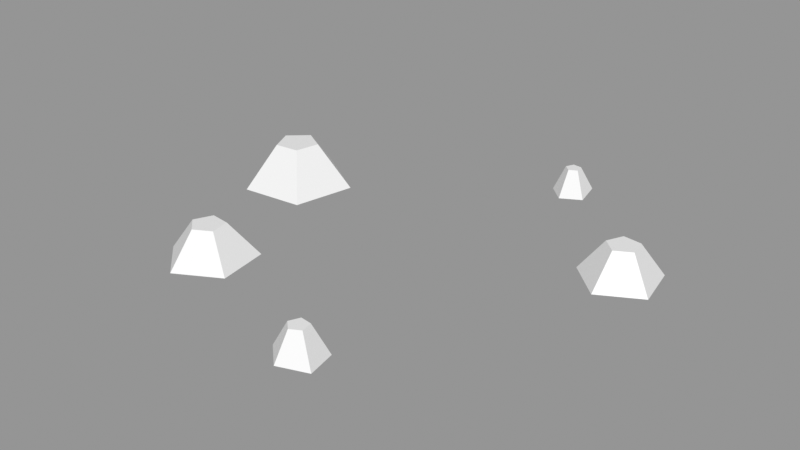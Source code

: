 # Source: Rocks_Round_s_2C_03.blend  (saved by Blender 3.0.42; exported with 4.5.12 LTS)
import bpy
from mathutils import Matrix  # noqa: F401  (used for matrix-valued properties, if any)

bpy.ops.wm.read_factory_settings(use_empty=True)
scene = bpy.context.scene
scene.name = 'Scene'

# ---- images (referenced by path relative to the original .blend; pixels are not part of the script)
import os
ASSET_DIR = os.environ.get("B2B_ASSET_DIR", "")  # directory of the original .blend (textures are referenced by path, not embedded)
HERE = os.path.dirname(os.path.abspath(__file__))  # packed textures are extracted next to this script under _unpacked/

def load_image(name, relpath, width, height, colorspace="sRGB"):
    """Load a texture the original file referenced (path relative to the .blend, or extracted next to this script)."""
    p = next((c for c in (os.path.join(HERE, relpath), os.path.join(ASSET_DIR, relpath)) if relpath and os.path.exists(c)), "")
    if p:
        img = bpy.data.images.load(p, check_existing=True)
        img.name = name
    else:  # same state as the original file: an image datablock whose file is absent (Cycles renders it pink)
        img = bpy.data.images.new(name, width, height)
        img.source = "FILE"
        img.filepath = "//" + (relpath or name)
    img.colorspace_settings.name = colorspace
    return img
img_rocks_texture_atlas_1024x1024_png = load_image('Rocks_Texture_Atlas_1024x1024.png', 'Rocks_Texture_Atlas_1024x1024.png', 1024, 1024, 'sRGB')

# ---- materials (node trees are filled in below, after node groups)
mat_rocks_088 = bpy.data.materials.new('Rocks.088')
mat_rocks_088.use_transparent_shadow = False
mat_rocks_088.diffuse_color = (1.0, 1.0, 1.0, 1.0)
mat_rocks_088.roughness = 0.69
mat_rocks_088.specular_intensity = 0.0
mat_material_078 = bpy.data.materials.new('Material.078')
mat_material_078.use_transparent_shadow = False
mat_material_078.roughness = 0.5

# ---- material node trees
mat_rocks_088.use_nodes = True; mat_rocks_088.node_tree.nodes.clear()
_N = mat_rocks_088.node_tree.nodes; _L = mat_rocks_088.node_tree.links
n0 = _N.new('ShaderNodeBsdfPrincipled'); n0.name = 'Principled BSDF'; n0.location = (10, 300)
n0.distribution = 'GGX'
n0.subsurface_method = 'RANDOM_WALK_SKIN'
n0.inputs[2].default_value = 0.69
n0.inputs[3].default_value = 1.45
n0.inputs[4].default_value = 0.0
n0.inputs[13].default_value = 0.0
n1 = _N.new('ShaderNodeOutputMaterial'); n1.name = 'Material Output'; n1.location = (300, 300)
n2 = _N.new('ShaderNodeNormalMap'); n2.name = 'Normal Map'; n2.location = (-300, -300)
n2.label = 'Normal/Map'
n3 = _N.new('ShaderNodeTexImage'); n3.name = 'Image Texture'; n3.location = (-300, 600)
n3.image = img_rocks_texture_atlas_1024x1024_png
_L.new(n0.outputs[0], n1.inputs[0])
_L.new(n2.outputs[0], n0.inputs[5])
_L.new(n3.outputs[0], n0.inputs[0])
n1.is_active_output = True
mat_material_078.use_nodes = True; mat_material_078.node_tree.nodes.clear()
_N = mat_material_078.node_tree.nodes; _L = mat_material_078.node_tree.links
n0 = _N.new('ShaderNodeBsdfPrincipled'); n0.name = 'Principled BSDF'; n0.location = (10, 300)
n0.distribution = 'GGX'
n0.subsurface_method = 'RANDOM_WALK_SKIN'
n0.inputs[3].default_value = 1.45
n0.inputs[27].default_value = (0.0, 0.0, 0.0, 1.0)
n0.inputs[28].default_value = 1.0
n1 = _N.new('ShaderNodeOutputMaterial'); n1.name = 'Material Output'; n1.location = (300, 300)
n2 = _N.new('ShaderNodeNormalMap'); n2.name = 'Normal Map'; n2.location = (-300, -300)
n2.label = 'Normal/Map'
n2.inputs[0].default_value = 0.0
_L.new(n0.outputs[0], n1.inputs[0])
_L.new(n2.outputs[0], n0.inputs[5])
n1.is_active_output = True

# ---- meshes
me_rocks_round_s_2c_03_003 = bpy.data.meshes.new('Rocks_Round_s_2C_03.003')
me_rocks_round_s_2c_03_003.from_pydata([(0.275, -0.09792, 0.7907), (0.2469, -0.09792, 0.6463), (0.101, -0.09792, 0.6284), (0.03882, -0.08029, 0.7617), (0.1464, -0.08029, 0.8619), (0.2061, 0.05231, 0.7586), (0.1951, 0.05231, 0.7019), (0.1378, 0.05231, 0.6948), (0.1134, 0.05231, 0.7472), (0.1556, 0.05231, 0.7866), (-0.7962, -0.1019, -0.221), (-0.7275, -0.1019, -0.5416), (-1.011, -0.07874, -0.706), (-1.255, -0.1019, -0.487), (-1.122, -0.1019, -0.1873), (-0.9093, 0.1201, -0.347), (-0.8823, 0.1201, -0.473), (-0.9937, 0.1201, -0.5375), (-1.09, 0.1201, -0.4515), (-1.037, 0.1201, -0.3338), (0.8126, 0.08514, -0.4942), (0.7446, 0.08514, -0.5575), (0.7839, 0.08514, -0.6417), (0.8761, 0.08514, -0.6304), (0.8938, 0.08514, -0.5392), (0.7977, -0.08026, -0.3729), (0.6247, -0.08026, -0.5342), (0.7247, -0.08026, -0.7486), (0.9594, -0.08026, -0.7198), (1.005, -0.08026, -0.4876), (0.2722, -0.09422, -1.164), (0.2537, -0.07932, -1.285), (0.1326, -0.09422, -1.293), (0.08279, -0.09422, -1.187), (0.169, -0.09422, -1.106), (0.2169, 0.04257, -1.189), (0.2082, 0.04257, -1.235), (0.1621, 0.04257, -1.24), (0.1425, 0.04257, -1.198), (0.1764, 0.04257, -1.167), (-0.4968, -0.08139, 0.5278), (-0.536, -0.08139, 0.2714), (-0.7927, -0.08139, 0.2529), (-0.8981, -0.08139, 0.4791), (-0.7156, -0.08139, 0.6494), (-0.6141, 0.0888, 0.4739), (-0.6325, 0.0888, 0.3772), (-0.7302, 0.0888, 0.3657), (-0.7716, 0.0888, 0.4546), (-0.6999, 0.0888, 0.5214)], [], [(0, 5, 9, 4), (3, 8, 7, 2), (1, 6, 5, 0), (4, 9, 8, 3), (2, 7, 6, 1), (10, 15, 19, 14), (13, 18, 17, 12), (11, 16, 15, 10), (14, 19, 18, 13), (12, 17, 16, 11), (27, 22, 23, 28), (28, 23, 24, 29), (26, 21, 22, 27), (25, 20, 21, 26), (29, 24, 20, 25), (30, 35, 39, 34), (33, 38, 37, 32), (31, 36, 35, 30), (34, 39, 38, 33), (32, 37, 36, 31), (40, 45, 49, 44), (43, 48, 47, 42), (41, 46, 45, 40), (44, 49, 48, 43), (42, 47, 46, 41), (7, 8, 9), (15, 16, 17), (22, 20, 24, 23), (7, 9, 5, 6), (22, 21, 20), (19, 15, 17, 18), (37, 38, 39), (37, 39, 35, 36), (47, 48, 49), (47, 49, 45, 46), (41, 40, 44, 43), (42, 41, 43), (11, 10, 14, 13), (12, 11, 13), (33, 32, 30, 34), (31, 30, 32), (29, 25, 26, 27), (27, 28, 29), (3, 2, 0, 4), (1, 0, 2)])
me_rocks_round_s_2c_03_003.polygons.foreach_set('use_smooth', [True] * 45)
me_rocks_round_s_2c_03_003.polygons.foreach_set('material_index', [1, 1, 1, 1, 1, 1, 1, 1, 1, 1, 1, 1, 1, 1, 1, 1, 1, 1, 1, 1, 1, 1, 1, 1, 1, 1, 1, 1, 1, 1, 1, 1, 1, 1, 1, 1, 1, 1, 1, 1, 1, 1, 1, 1, 1])
_k = set([(0, 1), (0, 2), (0, 4), (0, 5), (1, 2), (1, 6), (2, 3), (2, 7), (3, 4), (3, 8), (4, 9), (5, 6), (5, 9), (6, 7), (7, 8), (8, 9), (10, 11), (10, 14), (10, 15), (11, 12), (11, 13), (11, 16), (12, 13), (12, 17), (13, 14), (13, 18), (14, 19), (15, 16), (15, 19), (16, 17), (17, 18), (18, 19), (20, 21), (20, 24), (20, 25), (21, 22), (21, 26), (22, 23), (22, 27), (23, 24), (23, 28), (24, 29), (25, 26), (25, 29), (26, 27), (27, 28), (28, 29), (30, 31), (30, 32), (30, 34), (30, 35), (31, 32), (31, 36), (32, 33), (32, 37), (33, 34), (33, 38), (34, 39), (35, 36), (35, 39), (36, 37), (37, 38), (38, 39), (40, 41), (40, 44), (40, 45), (41, 42), (41, 46), (42, 43), (42, 47), (43, 44), (43, 48), (44, 49), (45, 46), (45, 49), (46, 47), (47, 48), (48, 49)])
me_rocks_round_s_2c_03_003.attributes.new('sharp_edge', 'BOOLEAN', 'EDGE').data.foreach_set('value', [ (min(e.vertices), max(e.vertices)) in _k for e in me_rocks_round_s_2c_03_003.edges])
_uv = me_rocks_round_s_2c_03_003.uv_layers.new(name='UVMap')
_uv.uv.foreach_set('vector', [14.81, 2.946, 14.66, 2.799, 14.65, 2.75, 14.81, 2.647, 14.53, 2.571, 14.6, 2.743, 14.57, 2.787, 14.36, 2.798, 14.53, 3.021, 14.61, 2.825, 14.66, 2.799, 14.81, 2.946, 14.81, 2.647, 14.65, 2.75, 14.6, 2.743, 14.53, 2.571, 14.36, 2.798, 14.57, 2.787, 14.61, 2.825, 14.53, 3.021, 14.92, 3.418, 14.98, 3.259, 15.03, 3.232, 15.16, 3.341, 15.16, 3.078, 15.02, 3.172, 14.97, 3.165, 14.91, 3.022, 14.77, 3.222, 14.93, 3.214, 14.98, 3.259, 14.92, 3.418, 15.16, 3.341, 15.03, 3.232, 15.02, 3.172, 15.16, 3.078, 14.91, 3.022, 14.97, 3.165, 14.93, 3.214, 14.77, 3.222, 14.95, 2.571, 14.99, 2.716, 14.96, 2.763, 14.81, 2.754, 14.81, 2.754, 14.96, 2.763, 15.0, 2.798, 14.95, 2.938, 15.17, 2.64, 15.04, 2.721, 14.99, 2.716, 14.95, 2.571, 15.17, 2.867, 15.05, 2.772, 15.04, 2.721, 15.17, 2.64, 14.95, 2.938, 15.0, 2.798, 15.05, 2.772, 15.17, 2.867, 15.3, 3.022, 15.35, 3.179, 15.34, 3.214, 15.17, 3.201, 15.29, 3.392, 15.36, 3.239, 15.39, 3.222, 15.51, 3.341, 15.51, 3.103, 15.39, 3.191, 15.35, 3.179, 15.3, 3.022, 15.17, 3.201, 15.34, 3.214, 15.36, 3.239, 15.29, 3.392, 15.51, 3.341, 15.39, 3.222, 15.39, 3.191, 15.51, 3.103, 14.52, 3.421, 14.58, 3.265, 14.64, 3.237, 14.77, 3.346, 14.77, 3.087, 14.63, 3.178, 14.57, 3.172, 14.52, 3.022, 14.36, 3.22, 14.53, 3.219, 14.58, 3.265, 14.52, 3.421, 14.77, 3.346, 14.64, 3.237, 14.63, 3.178, 14.77, 3.087, 14.52, 3.022, 14.57, 3.172, 14.53, 3.219, 14.36, 3.22, 14.57, 2.787, 14.6, 2.743, 14.65, 2.75, 14.98, 3.259, 14.93, 3.214, 14.97, 3.165, 14.99, 2.716, 15.05, 2.772, 15.0, 2.798, 14.96, 2.763, 14.57, 2.787, 14.65, 2.75, 14.66, 2.799, 14.61, 2.825, 14.99, 2.716, 15.04, 2.721, 15.05, 2.772, 15.03, 3.232, 14.98, 3.259, 14.97, 3.165, 15.02, 3.172, 15.39, 3.222, 15.36, 3.239, 15.34, 3.214, 15.39, 3.222, 15.34, 3.214, 15.35, 3.179, 15.39, 3.191, 14.57, 3.172, 14.63, 3.178, 14.64, 3.237, 14.57, 3.172, 14.64, 3.237, 14.58, 3.265, 14.53, 3.219, 5.333, 14.53, 5.594, 14.74, 5.495, 15.04, 5.175, 15.04, 5.076, 14.74, 5.333, 14.53, 5.175, 15.04, 13.21, 15.24, 13.11, 15.55, 12.78, 15.55, 12.68, 15.24, 12.95, 15.05, 13.21, 15.24, 12.68, 15.24, 3.051, 15.08, 2.977, 14.85, 3.361, 14.85, 3.288, 15.08, 3.168, 14.7, 3.361, 14.85, 2.977, 14.85, 7.169, 15.48, 6.884, 15.48, 6.796, 15.21, 7.026, 15.04, 7.026, 15.04, 7.257, 15.21, 7.169, 15.48, 8.812, 15.66, 8.713, 15.35, 9.232, 15.35, 9.133, 15.66, 8.973, 15.16, 9.232, 15.35, 8.713, 15.35])
me_rocks_round_s_2c_03_003.materials.append(mat_rocks_088)
me_rocks_round_s_2c_03_003.materials.append(mat_material_078)
me_rocks_round_s_2c_03_003.use_remesh_fix_poles = True
me_rocks_round_s_2c_03_003.use_remesh_preserve_attributes = False
me_rocks_round_s_2c_03_003.update()
me_rocks_round_s_2c_03_003.normals_split_custom_set([tuple(v) for v in zip(*[iter([0.4744, 0.3983, 0.7851, 0.4744, 0.3983, 0.7851, 0.4744, 0.3983, 0.7851, 0.4744, 0.3983, 0.7851, -0.8163, 0.3983, -0.4185, -0.8163, 0.3983, -0.4185, -0.8163, 0.3983, -0.4185, -0.8163, 0.3983, -0.4185, 0.9086, 0.3786, -0.1766, 0.9086, 0.3786, -0.1766, 0.9086, 0.3786, -0.1766, 0.9086, 0.3786, -0.1766, -0.6188, 0.4204, 0.6636, -0.6188, 0.4204, 0.6636, -0.6188, 0.4204, 0.6636, -0.6188, 0.4204, 0.6636, 0.1128, 0.3786, -0.9187, 0.1128, 0.3786, -0.9187, 0.1128, 0.3786, -0.9187, 0.1128, 0.3786, -0.9187, 0.08755, 0.5251, 0.8465, 0.08755, 0.5251, 0.8465, 0.08755, 0.5251, 0.8465, 0.08755, 0.5251, 0.8465, -0.5801, 0.5453, -0.605, -0.5801, 0.5453, -0.605, -0.5801, 0.5453, -0.605, -0.5801, 0.5453, -0.605, 0.8322, 0.5251, 0.1783, 0.8322, 0.5251, 0.1783, 0.8322, 0.5251, 0.1783, 0.8322, 0.5251, 0.1783, -0.7781, 0.5251, 0.3449, -0.7781, 0.5251, 0.3449, -0.7781, 0.5251, 0.3449, -0.7781, 0.5251, 0.3449, 0.444, 0.5453, -0.7109, 0.444, 0.5453, -0.7109, 0.444, 0.5453, -0.7109, 0.444, 0.5453, -0.7109, 0.1046, 0.513, -0.852, 0.1046, 0.513, -0.852, 0.1046, 0.513, -0.852, 0.1046, 0.513, -0.852, 0.8426, 0.513, -0.1638, 0.8426, 0.513, -0.1638, 0.8426, 0.513, -0.1638, 0.8426, 0.513, -0.1638, -0.778, 0.513, -0.3628, -0.778, 0.513, -0.3628, -0.778, 0.513, -0.3628, -0.778, 0.513, -0.3628, -0.5854, 0.513, 0.6278, -0.5854, 0.513, 0.6278, -0.5854, 0.513, 0.6278, -0.5854, 0.513, 0.6278, 0.4162, 0.513, 0.7508, 0.4162, 0.513, 0.7508, 0.4162, 0.513, 0.7508, 0.4162, 0.513, 0.7508, 0.457, 0.3382, 0.8227, 0.457, 0.3382, 0.8227, 0.457, 0.3382, 0.8227, 0.457, 0.3382, 0.8227, -0.8528, 0.3387, -0.3976, -0.8528, 0.3387, -0.3976, -0.8528, 0.3387, -0.3976, -0.8528, 0.3387, -0.3976, 0.9214, 0.3705, -0.1171, 0.9214, 0.3705, -0.1171, 0.9214, 0.3705, -0.1171, 0.9214, 0.3705, -0.1171, -0.6417, 0.3387, 0.6881, -0.6417, 0.3387, 0.6881, -0.6417, 0.3387, 0.6881, -0.6417, 0.3387, 0.6881, 0.04529, 0.3724, -0.927, 0.04529, 0.3724, -0.927, 0.04529, 0.3724, -0.927, 0.04529, 0.3724, -0.927, 0.4142, 0.5219, 0.7457, 0.4142, 0.5219, 0.7457, 0.4142, 0.5219, 0.7457, 0.4142, 0.5219, 0.7457, -0.7727, 0.5225, -0.3603, -0.7727, 0.5225, -0.3603, -0.7727, 0.5225, -0.3603, -0.7727, 0.5225, -0.3603, 0.8297, 0.5416, -0.1353, 0.8297, 0.5416, -0.1353, 0.8297, 0.5416, -0.1353, 0.8297, 0.5416, -0.1353, -0.5815, 0.5225, 0.6236, -0.5815, 0.5225, 0.6236, -0.5815, 0.5225, 0.6236, -0.5815, 0.5225, 0.6236, 0.07078, 0.5438, -0.8362, 0.07078, 0.5438, -0.8362, 0.07078, 0.5438, -0.8362, 0.07078, 0.5438, -0.8362, 0.0, 1.0, 2.803e-08, 0.0, 1.0, 0.0, 0.0, 1.0, 2.803e-08, 0.0, 1.0, -3.006e-08, 0.0, 1.0, 0.0, 0.0, 1.0, -3.006e-08, 0.0, 1.0, 1.444e-08, 0.0, 1.0, 1.444e-08, 0.0, 1.0, 2.166e-08, 0.0, 1.0, 2.166e-08, 0.0, 1.0, 2.803e-08, 0.0, 1.0, 2.803e-08, 0.0, 1.0, 4.204e-08, 0.0, 1.0, 4.204e-08, 0.0, 1.0, 1.444e-08, 0.0, 1.0, 0.0, 0.0, 1.0, 1.444e-08, 0.0, 1.0, -4.51e-08, 0.0, 1.0, -3.006e-08, 0.0, 1.0, -3.006e-08, 0.0, 1.0, -4.51e-08, 0.0, 1.0, -2.177e-08, 0.0, 1.0, 0.0, 0.0, 1.0, -2.174e-08, 0.0, 1.0, -2.177e-08, 0.0, 1.0, -2.174e-08, 0.0, 1.0, -3.262e-08, 0.0, 1.0, -3.262e-08, 0.0, 1.0, 3.234e-08, 0.0, 1.0, 0.0, 0.0, 1.0, 3.23e-08, 0.0, 1.0, 3.234e-08, 0.0, 1.0, 3.23e-08, 0.0, 1.0, 4.845e-08, 0.0, 1.0, 4.845e-08, 0.0, -1.0, 1.555e-08, 0.0, -1.0, 2.323e-08, 0.0, -1.0, 2.323e-08, 0.0, -1.0, 1.566e-08, 0.0, -1.0, 0.0, 0.0, -1.0, 1.555e-08, 0.0, -1.0, 1.566e-08, 0.0, -1.0, 6.959e-09, 0.0, -1.0, 6.959e-09, 0.0, -1.0, 6.959e-09, 0.0, -1.0, 6.959e-09, -0.01229, -0.9928, -0.1188, -0.01229, -0.9928, -0.1188, -0.01229, -0.9928, -0.1188, 0.0, -1.0, 0.0, 0.0, -1.0, 0.0, 0.0, -1.0, 0.0, 0.0, -1.0, 0.0, 0.1308, -0.9813, -0.1408, 0.1308, -0.9813, -0.1408, 0.1308, -0.9813, -0.1408, 0.0, -1.0, 1.475e-08, 0.0, -1.0, 1.337e-08, 0.0, -1.0, 1.337e-08, 0.0, -1.0, 1.475e-08, 0.0, -1.0, 1.475e-08, 0.0, -1.0, 1.75e-08, 0.0, -1.0, 1.475e-08, -0.08532, -0.9921, 0.09149, -0.08532, -0.9921, 0.09149, -0.08532, -0.9921, 0.09149, -0.08532, -0.9921, 0.09149, 0.0, -1.0, 0.0, 0.0, -1.0, 0.0, 0.0, -1.0, 0.0])] * 3)])

# ---- objects
ob_rocks_round_s_2c_03 = bpy.data.objects.new('Rocks_Round_s_2C_03', me_rocks_round_s_2c_03_003)

# ---- transforms, parenting, visibility, modifiers, constraints
ob_rocks_round_s_2c_03.location = (0.0, 0.0, 0.0)
ob_rocks_round_s_2c_03.rotation_euler = (1.571, -0.0, 0.0)
ob_rocks_round_s_2c_03.color = (0.8, 0.8, 0.8, 1.0)

# ---- collection membership
scene.collection.objects.link(ob_rocks_round_s_2c_03)

# ---- scene / render settings (as saved in the file)
scene.frame_start = 1; scene.frame_end = 250; scene.frame_set(1)
scene.render.engine = 'BLENDER_EEVEE_NEXT'
scene.cycles.sampling_pattern = 'TABULATED_SOBOL'
scene.cycles.use_light_tree = False
scene.view_settings.view_transform = 'Standard'
bpy.context.view_layer.update()

# ---- added for rendering (the .blend has no active camera and no usable light): camera, sun + grey world if the file has none
cam_auto = bpy.data.cameras.new('AutoCamera')
cam_auto.lens = 50.0
cam_auto.sensor_width = 36.0
cam_auto.clip_end = 1000.0
ob_auto_camera = bpy.data.objects.new('AutoCamera', cam_auto)
scene.collection.objects.link(ob_auto_camera)
ob_auto_camera.location = (2.77133, -3.2602, 2.32641)
ob_auto_camera.rotation_euler = (1.09748, -7.21219e-08, 0.694738)
scene.camera = ob_auto_camera
light_auto_sun = bpy.data.lights.new('AutoSun', 'SUN')
light_auto_sun.energy = 3.0
light_auto_sun.angle = 0.0523599
ob_auto_sun = bpy.data.objects.new('AutoSun', light_auto_sun)
scene.collection.objects.link(ob_auto_sun)
ob_auto_sun.rotation_euler = (0.872665, 0.174533, 0.523599)
if scene.world is None:
    world_auto = bpy.data.worlds.new('AutoWorld')
    world_auto.color = (0.3, 0.3, 0.3)
    scene.world = world_auto
bpy.context.view_layer.update()
